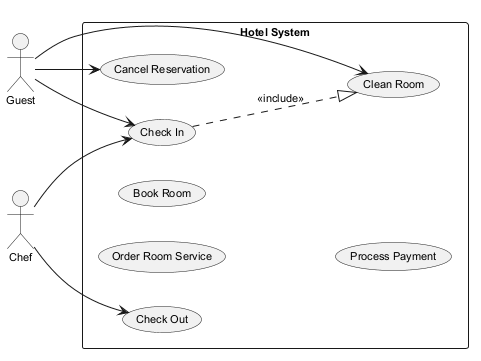

The diagram above was rendered by PlantUML. Its source (embedded in the PNG):
@startuml
skinparam defaultFontSize 11
left to right direction
actor "Guest" as G
actor "Chef" as C
rectangle "Hotel System" {
  usecase "Clean Room" as UC_CleanRoom
  usecase "Order Room Service" as UC_OrderRoomService
  usecase "Book Room" as UC_BookRoom
  usecase "Check Out" as UC_CheckOut
  usecase "Cancel Reservation" as UC_CancelReservation
  usecase "Check In" as UC_CheckIn
  usecase "Process Payment" as UC_ProcessPayment
}
G --> UC_CleanRoom
G --> UC_CancelReservation
G --> UC_CheckIn
C --> UC_CheckOut
C --> UC_CheckIn
UC_CheckIn ..|> UC_CleanRoom : <<include>>
@enduml